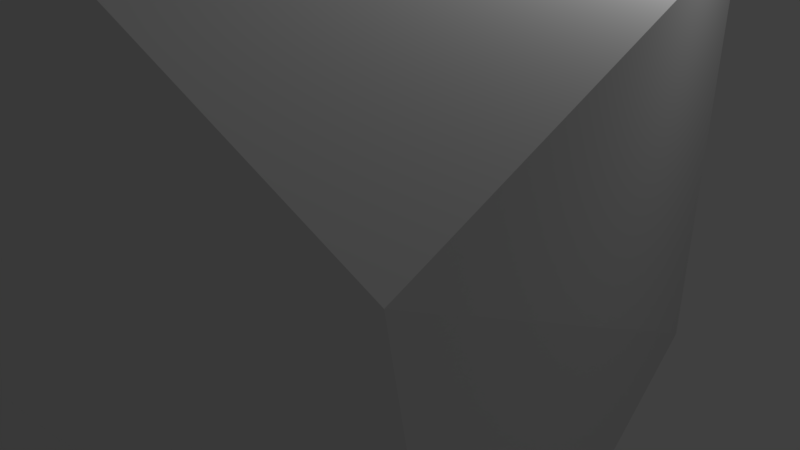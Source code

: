 # Source: date.blend  (saved by Blender 2.79.0; exported with 4.5.12 LTS)
import bpy
from mathutils import Matrix  # noqa: F401  (used for matrix-valued properties, if any)

bpy.ops.wm.read_factory_settings(use_empty=True)
scene = bpy.context.scene
scene.name = 'Scene'

# ---- collections
col_collection_1 = bpy.data.collections.new('Collection 1'); scene.collection.children.link(col_collection_1)

# ---- materials (node trees are filled in below, after node groups)
mat_coconut = bpy.data.materials.new('coconut')
mat_coconut.alpha_threshold = 0.0
mat_coconut.use_transparent_shadow = False
mat_coconut.roughness = 0.5
mat_coconut.line_color = (0.0, 0.0, 0.0, 1.0)

# ---- material node trees

# ---- world
world_world = bpy.data.worlds.new('World'); scene.world = world_world
world_world.color = (0.05088, 0.05088, 0.05088)
world_world.use_sun_shadow = False
world_world.sun_shadow_jitter_overblur = 0.0
world_world.cycles.sampling_method = 'MANUAL'

# ---- cameras
cam_camera = bpy.data.cameras.new('Camera')
cam_camera.clip_end = 100.0
cam_camera.lens = 35.0
cam_camera.sensor_width = 32.0
cam_camera.sensor_height = 18.0
cam_camera.ortho_scale = 7.314
cam_camera.dof.focus_distance = 0.0
cam_camera.dof.aperture_fstop = 128.0

# ---- lights
light_lamp = bpy.data.lights.new('Lamp', 'POINT')
light_lamp.transmission_factor = 0.0
light_lamp.cutoff_distance = 30.0
light_lamp.energy = 100.0
light_lamp.shadow_buffer_clip_start = 1.001
light_lamp.shadow_soft_size = 0.1
light_lamp.shadow_maximum_resolution = 0.006
light_lamp.use_absolute_resolution = True

# ---- meshes
me_cube = bpy.data.meshes.new('Cube')
me_cube.from_pydata([(0.1038, 0.5223, 0.3132), (-0.4478, 0.3241, 0.06192), (0.5423, -0.4649, 0.3615), (0.2092, -0.5398, -0.01129), (-0.4904, 0.2974, 0.408), (0.5097, -0.3766, -0.02981), (0.07502, -0.5846, 0.2626), (0.3201, 0.2179, 0.4076), (0.3224, 0.2181, -0.06594), (-0.1761, -0.2588, -0.05422), (-0.2995, -0.3046, 0.4788)], [], [(3, 9, 8), (0, 10, 7), (3, 10, 9), (2, 8, 7), (9, 4, 1), (4, 10, 0), (8, 1, 0), (5, 6, 3), (5, 3, 8), (6, 2, 10), (3, 6, 10), (2, 5, 8), (2, 6, 5), (7, 8, 0), (9, 10, 4), (7, 10, 2), (8, 9, 1), (1, 4, 0)])
_k = set([(0, 1), (0, 4), (0, 7), (0, 8), (0, 10), (1, 4), (1, 8), (1, 9), (2, 5), (2, 6), (2, 7), (2, 8), (2, 10), (3, 5), (3, 6), (3, 8), (3, 9), (3, 10), (4, 9), (4, 10), (5, 6), (5, 8), (6, 10), (7, 8), (7, 10), (8, 9), (9, 10)])
me_cube.attributes.new('sharp_edge', 'BOOLEAN', 'EDGE').data.foreach_set('value', [ (min(e.vertices), max(e.vertices)) in _k for e in me_cube.edges])
_uv = me_cube.uv_layers.new(name='UVMap')
_uv.uv.foreach_set('vector', [0.3353, 0.6657, 0.6657, 0.6657, 0.6657, 0.3353, 0.6687, 0.6657, 0.999, 0.3353, 0.999, 0.6657, 0.002002, 0.999, 0.3323, 0.6687, 0.3323, 0.999, 0.6677, 0.6647, 0.998, 0.3343, 0.6677, 0.3343, 0.3353, 0.8323, 0.6657, 0.6687, 0.6657, 0.8323, 0.3323, 0.6657, 0.002002, 0.6657, 0.3323, 0.3353, 0.6687, 0.3323, 0.999, 0.002002, 0.999, 0.3323, 0.3343, 0.6647, 0.6647, 0.3343, 0.3343, 0.3343, 0.8323, 0.999, 0.6687, 0.999, 0.8323, 0.6687, 0.6677, 0.001001, 0.998, 0.001001, 0.6677, 0.3313, 0.3313, 0.6677, 0.001001, 0.6677, 0.001001, 0.998, 0.3343, 0.8313, 0.3343, 0.6677, 0.6647, 0.6677, 0.6657, 0.3323, 0.6657, 0.002002, 0.3353, 0.3323, 0.3343, 0.001001, 0.3343, 0.3313, 0.6647, 0.001001, 0.002002, 0.3323, 0.3323, 0.3323, 0.3323, 0.002002, 0.001001, 0.3343, 0.001001, 0.6647, 0.3313, 0.3343, 0.001001, 0.3313, 0.001001, 0.001001, 0.3313, 0.001001, 0.6677, 0.6677, 0.8313, 0.6677, 0.6677, 0.998])
me_cube.materials.append(mat_coconut)
me_cube.use_remesh_preserve_volume = False
me_cube.use_remesh_preserve_attributes = False
me_cube.use_mirror_vertex_groups = False
me_cube.update()

# ---- objects
ob_cube = bpy.data.objects.new('Cube', me_cube)
ob_lamp = bpy.data.objects.new('Lamp', light_lamp)
ob_camera = bpy.data.objects.new('Camera', cam_camera)

# ---- transforms, parenting, visibility, modifiers, constraints
ob_cube.location = (0.0, 0.0, 0.0)
ob_cube.scale = (10.0, 10.0, 10.0)
ob_cube.lock_rotations_4d = False
ob_cube.empty_display_type = 'ARROWS'
ob_cube.lineart.crease_threshold = 0.0
ob_lamp.location = (4.076, 1.005, 5.904)
ob_lamp.rotation_euler = (0.6503, 0.05522, 1.866)
ob_lamp.lock_rotations_4d = False
ob_lamp.empty_display_type = 'ARROWS'
ob_lamp.color = (0.0, 0.0, 0.0, 0.0)
ob_lamp.lineart.crease_threshold = 0.0
ob_camera.location = (7.481, -6.508, 5.344)
ob_camera.rotation_euler = (1.109, 0.0, 0.8149)
ob_camera.lock_rotations_4d = False
ob_camera.empty_display_type = 'ARROWS'
ob_camera.color = (0.0, 0.0, 0.0, 0.0)
ob_camera.display_type = 'WIRE'
ob_camera.lineart.crease_threshold = 0.0

# ---- collection membership
col_collection_1.objects.link(ob_cube)
col_collection_1.objects.link(ob_lamp)
col_collection_1.objects.link(ob_camera)

# ---- scene / render settings (as saved in the file)
scene.camera = ob_camera
scene.frame_start = 1; scene.frame_end = 250; scene.frame_set(1)
scene.render.engine = 'BLENDER_EEVEE_NEXT'
scene.render.resolution_percentage = 50
scene.render.dither_intensity = 0.0
scene.cycles.use_denoising = False
scene.cycles.samples = 128
scene.cycles.sampling_pattern = 'TABULATED_SOBOL'
scene.cycles.use_adaptive_sampling = False
scene.cycles.use_light_tree = False
scene.cycles.blur_glossy = 0.0
scene.cycles.sample_clamp_indirect = 0.0
scene.view_settings.view_transform = 'Standard'
scene.unit_settings.scale_length = 0.01
bpy.context.view_layer.update()
